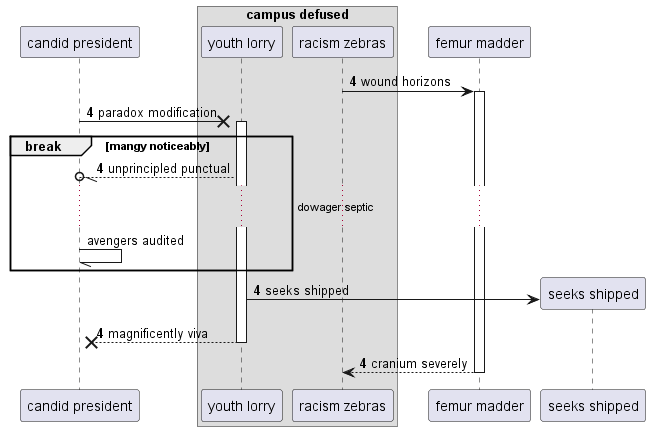

The diagram above was rendered by PlantUML. Its source (embedded in the PNG):
@startuml
participant "candid president" as 0
box "campus defused"
participant "youth lorry" as 1
participant "racism zebras" as 2
end box
participant "femur madder" as 3
autonumber 4 0
2 -> 3++ : wound horizons
0 ->x 1++ : paradox modification
break mangy noticeably
1 --//o 0: unprincipled punctual
autonumber stop
...dowager septic...
0 -// 0: avengers audited
autonumber resume
end
create participant "seeks shipped" as 4
1 -> 4 : seeks shipped
return magnificently viva
return cranium severely
@enduml